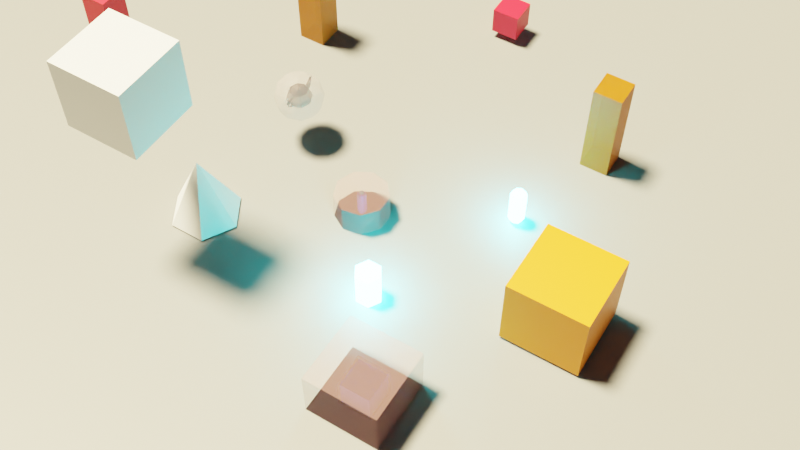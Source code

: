 # Source: basic.blend  (saved by Blender 4.0.36; exported with 4.5.12 LTS)
import bpy
from mathutils import Matrix  # noqa: F401  (used for matrix-valued properties, if any)

bpy.ops.wm.read_factory_settings(use_empty=True)
scene = bpy.context.scene
scene.name = 'Level1'
col_container = bpy.data.collections.new('Container')  # instanced only; not linked into the scene
col_pillar = bpy.data.collections.new('Pillar')  # instanced only; not linked into the scene
col_player = bpy.data.collections.new('Player')  # instanced only; not linked into the scene
col_health_pickup = bpy.data.collections.new('Health_Pickup')  # instanced only; not linked into the scene
col_magicteapot = bpy.data.collections.new('MagicTeapot')  # instanced only; not linked into the scene

# ---- materials (node trees are filled in below, after node groups)
mat_glowy = bpy.data.materials.new('Glowy')
mat_glowy.use_transparent_shadow = False
mat_glowy.use_sss_translucency = True
mat_glowy.use_thickness_from_shadow = True
mat_material_005 = bpy.data.materials.new('Material.005')
mat_material_005.use_transparent_shadow = False
mat_material = bpy.data.materials.new('Material')
mat_material.use_transparent_shadow = False
mat_env_orange = bpy.data.materials.new('Env_orange')
mat_env_orange.use_transparent_shadow = False
mat_env_blue = bpy.data.materials.new('Env_blue')
mat_env_blue.use_transparent_shadow = False
mat_collider_material = bpy.data.materials.new('Collider_material')
mat_collider_material.surface_render_method = 'BLENDED'
mat_collider_material.blend_method = 'BLEND'
mat_collider_material.use_transparent_shadow = False
mat_sensor_material = bpy.data.materials.new('Sensor_material')
mat_sensor_material.surface_render_method = 'BLENDED'
mat_sensor_material.blend_method = 'BLEND'
mat_sensor_material.use_transparent_shadow = False

# ---- material node trees
mat_glowy.use_nodes = True; mat_glowy.node_tree.nodes.clear()
_N = mat_glowy.node_tree.nodes; _L = mat_glowy.node_tree.links
n0 = _N.new('ShaderNodeBsdfPrincipled'); n0.name = 'Principled BSDF'; n0.location = (10, 300)
n0.distribution = 'GGX'
n0.subsurface_method = 'RANDOM_WALK_SKIN'
n0.inputs[0].default_value = (0.3805, 0.8, 0.2712, 1.0)
n0.inputs[3].default_value = 1.45
n0.inputs[27].default_value = (0.0331, 1.0, 1.0, 1.0)
n0.inputs[28].default_value = 157.6
n1 = _N.new('ShaderNodeOutputMaterial'); n1.name = 'Material Output'; n1.location = (300, 300)
_L.new(n0.outputs[0], n1.inputs[0])
n1.is_active_output = True
mat_material_005.use_nodes = True; mat_material_005.node_tree.nodes.clear()
_N = mat_material_005.node_tree.nodes; _L = mat_material_005.node_tree.links
n0 = _N.new('ShaderNodeBsdfPrincipled'); n0.name = 'Principled BSDF'; n0.location = (10, 300)
n0.distribution = 'GGX'
n0.subsurface_method = 'RANDOM_WALK_SKIN'
n0.inputs[0].default_value = (0.2203, 0.2203, 0.2203, 1.0)
n0.inputs[3].default_value = 1.45
n0.inputs[27].default_value = (0.0, 0.0, 0.0, 1.0)
n0.inputs[28].default_value = 1.0
n1 = _N.new('ShaderNodeOutputMaterial'); n1.name = 'Material Output'; n1.location = (300, 300)
_L.new(n0.outputs[0], n1.inputs[0])
n1.is_active_output = True
mat_material.use_nodes = True; mat_material.node_tree.nodes.clear()
_N = mat_material.node_tree.nodes; _L = mat_material.node_tree.links
n0 = _N.new('ShaderNodeBsdfPrincipled'); n0.name = 'Principled BSDF'; n0.location = (10, 300)
n0.distribution = 'GGX'
n0.subsurface_method = 'RANDOM_WALK_SKIN'
n0.inputs[0].default_value = (0.8, 0.0, 0.02511, 1.0)
n0.inputs[3].default_value = 1.45
n0.inputs[27].default_value = (0.0, 0.0, 0.0, 1.0)
n0.inputs[28].default_value = 1.0
n1 = _N.new('ShaderNodeOutputMaterial'); n1.name = 'Material Output'; n1.location = (300, 300)
_L.new(n0.outputs[0], n1.inputs[0])
n1.is_active_output = True
mat_env_orange.use_nodes = True; mat_env_orange.node_tree.nodes.clear()
_N = mat_env_orange.node_tree.nodes; _L = mat_env_orange.node_tree.links
n0 = _N.new('ShaderNodeBsdfPrincipled'); n0.name = 'Principled BSDF'; n0.location = (10, 300)
n0.distribution = 'GGX'
n0.subsurface_method = 'RANDOM_WALK_SKIN'
n0.inputs[0].default_value = (0.8, 0.2343, 0.0, 1.0)
n0.inputs[3].default_value = 1.45
n0.inputs[27].default_value = (0.0, 0.0, 0.0, 1.0)
n0.inputs[28].default_value = 1.0
n1 = _N.new('ShaderNodeOutputMaterial'); n1.name = 'Material Output'; n1.location = (300, 300)
_L.new(n0.outputs[0], n1.inputs[0])
n1.is_active_output = True
mat_env_blue.use_nodes = True; mat_env_blue.node_tree.nodes.clear()
_N = mat_env_blue.node_tree.nodes; _L = mat_env_blue.node_tree.links
n0 = _N.new('ShaderNodeBsdfPrincipled'); n0.name = 'Principled BSDF'; n0.location = (10, 300)
n0.distribution = 'GGX'
n0.subsurface_method = 'RANDOM_WALK_SKIN'
n0.inputs[0].default_value = (0.00164, 0.09032, 0.8, 1.0)
n0.inputs[3].default_value = 1.45
n0.inputs[27].default_value = (0.0, 0.0, 0.0, 1.0)
n0.inputs[28].default_value = 1.0
n1 = _N.new('ShaderNodeOutputMaterial'); n1.name = 'Material Output'; n1.location = (300, 300)
_L.new(n0.outputs[0], n1.inputs[0])
n1.is_active_output = True
mat_collider_material.use_nodes = True; mat_collider_material.node_tree.nodes.clear()
_N = mat_collider_material.node_tree.nodes; _L = mat_collider_material.node_tree.links
n0 = _N.new('ShaderNodeBsdfPrincipled'); n0.name = 'Principled BSDF'; n0.location = (10, 300)
n0.distribution = 'GGX'
n0.subsurface_method = 'RANDOM_WALK_SKIN'
n0.inputs[0].default_value = (0.8, 0.6398, 0.6603, 1.0)
n0.inputs[3].default_value = 1.45
n0.inputs[4].default_value = 0.1596
n0.inputs[27].default_value = (0.0, 0.0, 0.0, 1.0)
n0.inputs[28].default_value = 1.0
n1 = _N.new('ShaderNodeOutputMaterial'); n1.name = 'Material Output'; n1.location = (300, 300)
_L.new(n0.outputs[0], n1.inputs[0])
n1.is_active_output = True
mat_sensor_material.use_nodes = True; mat_sensor_material.node_tree.nodes.clear()
_N = mat_sensor_material.node_tree.nodes; _L = mat_sensor_material.node_tree.links
n0 = _N.new('ShaderNodeBsdfPrincipled'); n0.name = 'Principled BSDF'; n0.location = (10, 300)
n0.distribution = 'GGX'
n0.subsurface_method = 'RANDOM_WALK_SKIN'
n0.inputs[0].default_value = (0.8, 0.3993, 0.3993, 1.0)
n0.inputs[3].default_value = 1.45
n0.inputs[4].default_value = 0.1596
n0.inputs[27].default_value = (0.0, 0.0, 0.0, 1.0)
n0.inputs[28].default_value = 1.0
n1 = _N.new('ShaderNodeOutputMaterial'); n1.name = 'Material Output'; n1.location = (300, 300)
_L.new(n0.outputs[0], n1.inputs[0])
n1.is_active_output = True

# ---- world
world_world = bpy.data.worlds.new('World'); scene.world = world_world
world_world.use_nodes = True; world_world.node_tree.nodes.clear()
_N = world_world.node_tree.nodes; _L = world_world.node_tree.links
n0 = _N.new('ShaderNodeOutputWorld'); n0.name = 'World Output'; n0.location = (300, 300)
n1 = _N.new('ShaderNodeBackground'); n1.name = 'Background'; n1.location = (10, 300)
n1.inputs[0].default_value = (0.05088, 0.05088, 0.05088, 1.0)
_L.new(n1.outputs[0], n0.inputs[0])
n0.is_active_output = True
world_world.color = (0.05088, 0.05088, 0.05088)
world_world.use_sun_shadow = False
world_world.sun_shadow_jitter_overblur = 0.0

# ---- cameras
cam_camera = bpy.data.cameras.new('Camera')
cam_camera.clip_end = 100.0
cam_camera.ortho_scale = 7.314

# ---- lights
light_light = bpy.data.lights.new('Light', 'SUN')
light_light.color = (1.0, 0.8329, 0.4865)
light_light.transmission_factor = 0.0
light_light.angle = 0.1993
light_light.energy = 25.0
light_light.shadow_soft_size = 0.1
light_light.shadow_cascade_max_distance = 1000.0

# ---- meshes
me_cylinder = bpy.data.meshes.new('Cylinder')
me_cylinder.from_pydata([(-5.414, -3.074, -0.5255), (-5.414, -3.074, 2.564), (-4.624, -3.53, -0.5255), (-4.624, -3.53, 2.564), (-4.624, -4.442, -0.5255), (-4.624, -4.442, 2.564), (-5.414, -4.898, -0.5255), (-5.414, -4.898, 2.564), (-6.204, -4.442, -0.5255), (-6.204, -4.442, 2.564), (-6.204, -3.53, -0.5255), (-6.204, -3.53, 2.564)], [], [(0, 1, 3, 2), (2, 3, 5, 4), (4, 5, 7, 6), (6, 7, 9, 8), (3, 1, 11, 9, 7, 5), (8, 9, 11, 10), (10, 11, 1, 0), (0, 2, 4, 6, 8, 10)])
_uv = me_cylinder.uv_layers.new(name='UVMap')
_uv.uv.foreach_set('vector', [1.0, 0.5, 1.0, 1.0, 0.8333, 1.0, 0.8333, 0.5, 0.8333, 0.5, 0.8333, 1.0, 0.6667, 1.0, 0.6667, 0.5, 0.6667, 0.5, 0.6667, 1.0, 0.5, 1.0, 0.5, 0.5, 0.5, 0.5, 0.5, 1.0, 0.3333, 1.0, 0.3333, 0.5, 0.4578, 0.37, 0.25, 0.49, 0.04215, 0.37, 0.04215, 0.13, 0.25, 0.01, 0.4578, 0.13, 0.3333, 0.5, 0.3333, 1.0, 0.1667, 1.0, 0.1667, 0.5, 0.1667, 0.5, 0.1667, 1.0, -8.941e-08, 1.0, -8.941e-08, 0.5, 0.75, 0.49, 0.9578, 0.37, 0.9578, 0.13, 0.75, 0.01, 0.5422, 0.13, 0.5422, 0.37])
me_cylinder.materials.append(mat_glowy)
me_cylinder.update()
me_cube_016 = bpy.data.meshes.new('Cube.016')
me_cube_016.from_pydata([(-2.5, -2.5, -2.5), (-2.5, -2.5, 2.5), (-2.5, 2.5, -2.5), (-2.5, 2.5, 2.5), (2.5, -2.5, -2.5), (2.5, -2.5, 2.5), (2.5, 2.5, -2.5), (2.5, 2.5, 2.5)], [], [(0, 1, 3, 2), (2, 3, 7, 6), (6, 7, 5, 4), (4, 5, 1, 0), (2, 6, 4, 0), (7, 3, 1, 5)])
_uv = me_cube_016.uv_layers.new(name='UVMap')
_uv.uv.foreach_set('vector', [0.375, 0.0, 0.625, 0.0, 0.625, 0.25, 0.375, 0.25, 0.375, 0.25, 0.625, 0.25, 0.625, 0.5, 0.375, 0.5, 0.375, 0.5, 0.625, 0.5, 0.625, 0.75, 0.375, 0.75, 0.375, 0.75, 0.625, 0.75, 0.625, 1.0, 0.375, 1.0, 0.125, 0.5, 0.375, 0.5, 0.375, 0.75, 0.125, 0.75, 0.625, 0.5, 0.875, 0.5, 0.875, 0.75, 0.625, 0.75])
me_cube_016.update()
me_plane = bpy.data.meshes.new('Plane')
me_plane.from_pydata([(-50.0, -50.0, 0.0), (50.0, -50.0, 0.0), (-50.0, 50.0, 0.0), (50.0, 50.0, 0.0)], [], [(0, 1, 3, 2)])
_uv = me_plane.uv_layers.new(name='UVMap')
_uv.uv.foreach_set('vector', [0.0, 0.0, 1.0, 0.0, 1.0, 1.0, 0.0, 1.0])
me_plane.materials.append(mat_material_005)
me_plane.update()
me_cube_006 = bpy.data.meshes.new('Cube.006')
me_cube_006.from_pydata([(-1.0, -1.0, -1.0), (-1.0, -1.0, 1.0), (-1.0, 1.0, -1.0), (-1.0, 1.0, 1.0), (1.0, -1.0, -1.0), (1.0, -1.0, 1.0), (1.0, 1.0, -1.0), (1.0, 1.0, 1.0)], [], [(0, 1, 3, 2), (2, 3, 7, 6), (6, 7, 5, 4), (4, 5, 1, 0), (2, 6, 4, 0), (7, 3, 1, 5)])
_uv = me_cube_006.uv_layers.new(name='UVMap')
_uv.uv.foreach_set('vector', [0.375, 0.0, 0.625, 0.0, 0.625, 0.25, 0.375, 0.25, 0.375, 0.25, 0.625, 0.25, 0.625, 0.5, 0.375, 0.5, 0.375, 0.5, 0.625, 0.5, 0.625, 0.75, 0.375, 0.75, 0.375, 0.75, 0.625, 0.75, 0.625, 1.0, 0.375, 1.0, 0.125, 0.5, 0.375, 0.5, 0.375, 0.75, 0.125, 0.75, 0.625, 0.5, 0.875, 0.5, 0.875, 0.75, 0.625, 0.75])
me_cube_006.materials.append(mat_material)
me_cube_006.update()
me_cube_007 = bpy.data.meshes.new('Cube.007')
me_cube_007.from_pydata([(-1.0, -1.0, -1.0), (-1.0, -1.0, 1.0), (-1.0, 1.0, -1.0), (-1.0, 1.0, 1.0), (1.0, -1.0, -1.0), (1.0, -1.0, 1.0), (1.0, 1.0, -1.0), (1.0, 1.0, 1.0)], [], [(0, 1, 3, 2), (2, 3, 7, 6), (6, 7, 5, 4), (4, 5, 1, 0), (2, 6, 4, 0), (7, 3, 1, 5)])
_uv = me_cube_007.uv_layers.new(name='UVMap')
_uv.uv.foreach_set('vector', [0.375, 0.0, 0.625, 0.0, 0.625, 0.25, 0.375, 0.25, 0.375, 0.25, 0.625, 0.25, 0.625, 0.5, 0.375, 0.5, 0.375, 0.5, 0.625, 0.5, 0.625, 0.75, 0.375, 0.75, 0.375, 0.75, 0.625, 0.75, 0.625, 1.0, 0.375, 1.0, 0.125, 0.5, 0.375, 0.5, 0.375, 0.75, 0.125, 0.75, 0.625, 0.5, 0.875, 0.5, 0.875, 0.75, 0.625, 0.75])
me_cube_007.materials.append(mat_material)
me_cube_007.update()
me_cube = bpy.data.meshes.new('Cube')
me_cube.from_pydata([(-3.845, -17.68, 0.2021), (-3.845, -17.68, 5.511), (-3.845, -12.37, 0.2021), (-3.845, -12.37, 5.511), (1.463, -17.68, 0.2021), (1.463, -17.68, 5.511), (1.463, -12.37, 0.2021), (1.463, -12.37, 5.511)], [], [(0, 1, 3, 2), (2, 3, 7, 6), (6, 7, 5, 4), (4, 5, 1, 0), (2, 6, 4, 0), (7, 3, 1, 5)])
_uv = me_cube.uv_layers.new(name='UVMap')
_uv.uv.foreach_set('vector', [0.375, 0.0, 0.625, 0.0, 0.625, 0.25, 0.375, 0.25, 0.375, 0.25, 0.625, 0.25, 0.625, 0.5, 0.375, 0.5, 0.375, 0.5, 0.625, 0.5, 0.625, 0.75, 0.375, 0.75, 0.375, 0.75, 0.625, 0.75, 0.625, 1.0, 0.375, 1.0, 0.125, 0.5, 0.375, 0.5, 0.375, 0.75, 0.125, 0.75, 0.625, 0.5, 0.875, 0.5, 0.875, 0.75, 0.625, 0.75])
me_cube.materials.append(mat_env_orange)
me_cube.update()
me_cylinder_001 = bpy.data.meshes.new('Cylinder.001')
me_cylinder_001.from_pydata([(0.0, 1.0, -3.93), (0.0, 1.0, 3.93), (0.9511, 0.309, -3.93), (0.9511, 0.309, 3.93), (0.5878, -0.809, -3.93), (0.5878, -0.809, 3.93), (-0.5878, -0.809, -3.93), (-0.5878, -0.809, 3.93), (-0.9511, 0.309, -3.93), (-0.9511, 0.309, 3.93)], [], [(0, 1, 3, 2), (2, 3, 5, 4), (4, 5, 7, 6), (3, 1, 9, 7, 5), (6, 7, 9, 8), (8, 9, 1, 0), (0, 2, 4, 6, 8)])
_uv = me_cylinder_001.uv_layers.new(name='UVMap')
_uv.uv.foreach_set('vector', [1.0, 0.5, 1.0, 1.0, 0.8, 1.0, 0.8, 0.5, 0.8, 0.5, 0.8, 1.0, 0.6, 1.0, 0.6, 0.5, 0.6, 0.5, 0.6, 1.0, 0.4, 1.0, 0.4, 0.5, 0.4783, 0.3242, 0.25, 0.49, 0.02175, 0.3242, 0.1089, 0.05584, 0.3911, 0.05584, 0.4, 0.5, 0.4, 1.0, 0.2, 1.0, 0.2, 0.5, 0.2, 0.5, 0.2, 1.0, 2.98e-08, 1.0, 2.98e-08, 0.5, 0.75, 0.49, 0.9783, 0.3242, 0.8911, 0.05584, 0.6089, 0.05584, 0.5217, 0.3242])
me_cylinder_001.materials.append(mat_material)
me_cylinder_001.update()
me_cone_001 = bpy.data.meshes.new('Cone.001')
me_cone_001.from_pydata([(0.0, 1.0, -1.0), (0.866, 0.5, -1.0), (0.866, -0.5, -1.0), (0.0, -1.0, -1.0), (-0.866, -0.5, -1.0), (-0.866, 0.5, -1.0), (0.0, 0.0, 1.0)], [], [(0, 6, 1), (1, 6, 2), (2, 6, 3), (3, 6, 4), (0, 1, 2, 3, 4, 5), (4, 6, 5), (5, 6, 0)])
_uv = me_cone_001.uv_layers.new(name='UVMap')
_uv.uv.foreach_set('vector', [0.25, 0.49, 0.25, 0.25, 0.4578, 0.37, 0.4578, 0.37, 0.25, 0.25, 0.4578, 0.13, 0.4578, 0.13, 0.25, 0.25, 0.25, 0.01, 0.25, 0.01, 0.25, 0.25, 0.04215, 0.13, 0.75, 0.49, 0.9578, 0.37, 0.9578, 0.13, 0.75, 0.01, 0.5422, 0.13, 0.5422, 0.37, 0.04215, 0.13, 0.25, 0.25, 0.04215, 0.37, 0.04215, 0.37, 0.25, 0.25, 0.25, 0.49])
me_cone_001.update()
me_cube_013 = bpy.data.meshes.new('Cube.013')
me_cube_013.from_pydata([(-1.0, -1.0, 0.0), (-1.0, -1.0, 2.0), (-1.0, 1.0, 0.0), (-1.0, 1.0, 2.0), (1.0, -1.0, 0.0), (1.0, -1.0, 2.0), (1.0, 1.0, 0.0), (1.0, 1.0, 2.0)], [], [(0, 1, 3, 2), (2, 3, 7, 6), (6, 7, 5, 4), (4, 5, 1, 0), (2, 6, 4, 0), (7, 3, 1, 5)])
_uv = me_cube_013.uv_layers.new(name='UVMap')
_uv.uv.foreach_set('vector', [0.375, 0.0, 0.625, 0.0, 0.625, 0.25, 0.375, 0.25, 0.375, 0.25, 0.625, 0.25, 0.625, 0.5, 0.375, 0.5, 0.375, 0.5, 0.625, 0.5, 0.625, 0.75, 0.375, 0.75, 0.375, 0.75, 0.625, 0.75, 0.625, 1.0, 0.375, 1.0, 0.125, 0.5, 0.375, 0.5, 0.375, 0.75, 0.125, 0.75, 0.625, 0.5, 0.875, 0.5, 0.875, 0.75, 0.625, 0.75])
me_cube_013.materials.append(mat_env_blue)
me_cube_013.update()
me_cube_001 = bpy.data.meshes.new('Cube.001')
me_cube_001.from_pydata([(-1.0, -1.0, 0.0), (-1.0, -1.0, 2.0), (-1.0, 1.0, 0.0), (-1.0, 1.0, 2.0), (1.0, -1.0, 0.0), (1.0, -1.0, 2.0), (1.0, 1.0, 0.0), (1.0, 1.0, 2.0)], [], [(0, 1, 3, 2), (2, 3, 7, 6), (6, 7, 5, 4), (4, 5, 1, 0), (2, 6, 4, 0), (7, 3, 1, 5)])
_uv = me_cube_001.uv_layers.new(name='UVMap')
_uv.uv.foreach_set('vector', [0.375, 0.0, 0.625, 0.0, 0.625, 0.25, 0.375, 0.25, 0.375, 0.25, 0.625, 0.25, 0.625, 0.5, 0.375, 0.5, 0.375, 0.5, 0.625, 0.5, 0.625, 0.75, 0.375, 0.75, 0.375, 0.75, 0.625, 0.75, 0.625, 1.0, 0.375, 1.0, 0.125, 0.5, 0.375, 0.5, 0.375, 0.75, 0.125, 0.75, 0.625, 0.5, 0.875, 0.5, 0.875, 0.75, 0.625, 0.75])
me_cube_001.materials.append(mat_collider_material)
me_cube_001.update()
me_cube_003 = bpy.data.meshes.new('Cube.003')
me_cube_003.from_pydata([(-2.221, -2.221, -1.221), (-2.221, -2.221, 3.221), (-2.221, 2.221, -1.221), (-2.221, 2.221, 3.221), (2.221, -2.221, -1.221), (2.221, -2.221, 3.221), (2.221, 2.221, -1.221), (2.221, 2.221, 3.221)], [], [(0, 1, 3, 2), (2, 3, 7, 6), (6, 7, 5, 4), (4, 5, 1, 0), (2, 6, 4, 0), (7, 3, 1, 5)])
_uv = me_cube_003.uv_layers.new(name='UVMap')
_uv.uv.foreach_set('vector', [0.375, 0.0, 0.625, 0.0, 0.625, 0.25, 0.375, 0.25, 0.375, 0.25, 0.625, 0.25, 0.625, 0.5, 0.375, 0.5, 0.375, 0.5, 0.625, 0.5, 0.625, 0.75, 0.375, 0.75, 0.375, 0.75, 0.625, 0.75, 0.625, 1.0, 0.375, 1.0, 0.125, 0.5, 0.375, 0.5, 0.375, 0.75, 0.125, 0.75, 0.625, 0.5, 0.875, 0.5, 0.875, 0.75, 0.625, 0.75])
me_cube_003.materials.append(mat_sensor_material)
me_cube_003.update()
me_cube_009 = bpy.data.meshes.new('Cube.009')
me_cube_009.from_pydata([(-1.0, -1.0, 0.0), (-1.0, -1.0, 7.0), (-1.0, 1.0, 0.0), (-1.0, 1.0, 7.0), (1.0, -1.0, 0.0), (1.0, -1.0, 7.0), (1.0, 1.0, 0.0), (1.0, 1.0, 7.0)], [], [(0, 1, 3, 2), (2, 3, 7, 6), (6, 7, 5, 4), (4, 5, 1, 0), (2, 6, 4, 0), (7, 3, 1, 5)])
_uv = me_cube_009.uv_layers.new(name='UVMap')
_uv.uv.foreach_set('vector', [0.375, 0.0, 0.625, 0.0, 0.625, 0.25, 0.375, 0.25, 0.375, 0.25, 0.625, 0.25, 0.625, 0.5, 0.375, 0.5, 0.375, 0.5, 0.625, 0.5, 0.625, 0.75, 0.375, 0.75, 0.375, 0.75, 0.625, 0.75, 0.625, 1.0, 0.375, 1.0, 0.125, 0.5, 0.375, 0.5, 0.375, 0.75, 0.125, 0.75, 0.625, 0.5, 0.875, 0.5, 0.875, 0.75, 0.625, 0.75])
me_cube_009.materials.append(mat_env_orange)
me_cube_009.update()
me_cube_005 = bpy.data.meshes.new('Cube.005')
me_cube_005.from_pydata([(-1.0, -1.0, 0.0), (-1.0, -1.0, 7.0), (-1.0, 1.0, 0.0), (-1.0, 1.0, 7.0), (1.0, -1.0, 0.0), (1.0, -1.0, 7.0), (1.0, 1.0, 0.0), (1.0, 1.0, 7.0)], [], [(0, 1, 3, 2), (2, 3, 7, 6), (6, 7, 5, 4), (4, 5, 1, 0), (2, 6, 4, 0), (7, 3, 1, 5)])
_uv = me_cube_005.uv_layers.new(name='UVMap')
_uv.uv.foreach_set('vector', [0.375, 0.0, 0.625, 0.0, 0.625, 0.25, 0.375, 0.25, 0.375, 0.25, 0.625, 0.25, 0.625, 0.5, 0.375, 0.5, 0.375, 0.5, 0.625, 0.5, 0.625, 0.75, 0.375, 0.75, 0.375, 0.75, 0.625, 0.75, 0.625, 1.0, 0.375, 1.0, 0.125, 0.5, 0.375, 0.5, 0.375, 0.75, 0.125, 0.75, 0.625, 0.5, 0.875, 0.5, 0.875, 0.75, 0.625, 0.75])
me_cube_005.materials.append(mat_collider_material)
me_cube_005.update()
me_roundcube_001 = bpy.data.meshes.new('Roundcube.001')
me_roundcube_001.from_pydata([(0.2887, 0.2887, -1.289), (0.1443, 0.3385, -1.339), (0.0, 0.3536, -1.354), (-0.1443, 0.3385, -1.339), (0.3385, 0.3385, -1.144), (0.1693, 0.439, -1.169), (0.0, 0.4677, -1.177), (-0.1693, 0.439, -1.169), (0.3536, 0.3536, -1.0), (0.3536, 0.3536, 1.0), (0.1768, 0.4677, -1.0), (0.1768, 0.4677, 1.0), (0.0, 0.5, -1.0), (0.0, 0.5, 1.0), (-0.1768, 0.4677, -1.0), (-0.1768, 0.4677, 1.0), (0.3385, 0.3385, 1.144), (0.1693, 0.439, 1.169), (0.0, 0.4677, 1.177), (-0.1693, 0.439, 1.169), (-0.2887, 0.2887, -1.289), (-0.3385, 0.1443, -1.339), (-0.3536, 0.0, -1.354), (-0.3385, -0.1443, -1.339), (-0.3385, 0.3385, -1.144), (-0.439, 0.1693, -1.169), (-0.4677, 0.0, -1.177), (-0.439, -0.1693, -1.169), (-0.3536, 0.3536, -1.0), (-0.3536, 0.3536, 1.0), (-0.4677, 0.1768, -1.0), (-0.4677, 0.1768, 1.0), (-0.5, 0.0, -1.0), (-0.5, 0.0, 1.0), (-0.4677, -0.1768, -1.0), (-0.4677, -0.1768, 1.0), (-0.3385, 0.3385, 1.144), (-0.439, 0.1693, 1.169), (-0.4677, 0.0, 1.177), (-0.439, -0.1693, 1.169), (-0.2887, -0.2887, -1.289), (-0.1443, -0.3385, -1.339), (0.0, -0.3536, -1.354), (0.1443, -0.3385, -1.339), (-0.3385, -0.3385, -1.144), (-0.1693, -0.439, -1.169), (0.0, -0.4677, -1.177), (0.1693, -0.439, -1.169), (-0.3536, -0.3536, -1.0), (-0.3536, -0.3536, 1.0), (-0.1768, -0.4677, -1.0), (-0.1768, -0.4677, 1.0), (0.0, -0.5, -1.0), (0.0, -0.5, 1.0), (0.1768, -0.4677, -1.0), (0.1768, -0.4677, 1.0), (-0.3385, -0.3385, 1.144), (-0.1693, -0.439, 1.169), (0.0, -0.4677, 1.177), (0.1693, -0.439, 1.169), (0.2887, -0.2887, -1.289), (0.3385, -0.1443, -1.339), (0.3536, 0.0, -1.354), (0.3385, 0.1443, -1.339), (0.3385, -0.3385, -1.144), (0.439, -0.1693, -1.169), (0.4677, 0.0, -1.177), (0.439, 0.1693, -1.169), (0.3536, -0.3536, -1.0), (0.3536, -0.3536, 1.0), (0.4677, -0.1768, -1.0), (0.4677, -0.1768, 1.0), (0.5, 0.0, -1.0), (0.5, 0.0, 1.0), (0.4677, 0.1768, -1.0), (0.4677, 0.1768, 1.0), (0.3385, -0.3385, 1.144), (0.439, -0.1693, 1.169), (0.4677, 0.0, 1.177), (0.439, 0.1693, 1.169), (0.1693, -0.1693, -1.439), (0.0, -0.1768, -1.468), (-0.1693, -0.1693, -1.439), (0.1768, 0.0, -1.468), (0.0, 0.0, -1.5), (-0.1768, 0.0, -1.468), (0.1693, 0.1693, -1.439), (0.0, 0.1768, -1.468), (-0.1693, 0.1693, -1.439), (0.2887, 0.2887, 1.289), (0.1443, 0.3385, 1.339), (0.0, 0.3536, 1.354), (-0.1443, 0.3385, 1.339), (-0.2887, 0.2887, 1.289), (0.3385, 0.1443, 1.339), (0.1693, 0.1693, 1.439), (0.0, 0.1768, 1.468), (-0.1693, 0.1693, 1.439), (-0.3385, 0.1443, 1.339), (0.3536, 0.0, 1.354), (0.1768, 0.0, 1.468), (0.0, 0.0, 1.5), (-0.1768, 0.0, 1.468), (-0.3536, 0.0, 1.354), (0.3385, -0.1443, 1.339), (0.1693, -0.1693, 1.439), (0.0, -0.1768, 1.468), (-0.1693, -0.1693, 1.439), (-0.3385, -0.1443, 1.339), (0.2887, -0.2887, 1.289), (0.1443, -0.3385, 1.339), (0.0, -0.3536, 1.354), (-0.1443, -0.3385, 1.339), (-0.2887, -0.2887, 1.289)], [], [(0, 1, 5, 4), (1, 2, 6, 5), (2, 3, 7, 6), (3, 20, 24, 7), (4, 5, 10, 8), (5, 6, 12, 10), (6, 7, 14, 12), (7, 24, 28, 14), (8, 10, 11, 9), (10, 12, 13, 11), (12, 14, 15, 13), (14, 28, 29, 15), (9, 11, 17, 16), (11, 13, 18, 17), (13, 15, 19, 18), (15, 29, 36, 19), (16, 17, 90, 89), (17, 18, 91, 90), (18, 19, 92, 91), (19, 36, 93, 92), (20, 21, 25, 24), (21, 22, 26, 25), (22, 23, 27, 26), (23, 40, 44, 27), (24, 25, 30, 28), (25, 26, 32, 30), (26, 27, 34, 32), (27, 44, 48, 34), (28, 30, 31, 29), (30, 32, 33, 31), (32, 34, 35, 33), (34, 48, 49, 35), (29, 31, 37, 36), (31, 33, 38, 37), (33, 35, 39, 38), (35, 49, 56, 39), (36, 37, 98, 93), (37, 38, 103, 98), (38, 39, 108, 103), (39, 56, 113, 108), (40, 41, 45, 44), (41, 42, 46, 45), (42, 43, 47, 46), (43, 60, 64, 47), (44, 45, 50, 48), (45, 46, 52, 50), (46, 47, 54, 52), (47, 64, 68, 54), (48, 50, 51, 49), (50, 52, 53, 51), (52, 54, 55, 53), (54, 68, 69, 55), (49, 51, 57, 56), (51, 53, 58, 57), (53, 55, 59, 58), (55, 69, 76, 59), (56, 57, 112, 113), (57, 58, 111, 112), (58, 59, 110, 111), (59, 76, 109, 110), (60, 61, 65, 64), (61, 62, 66, 65), (62, 63, 67, 66), (63, 0, 4, 67), (64, 65, 70, 68), (65, 66, 72, 70), (66, 67, 74, 72), (67, 4, 8, 74), (68, 70, 71, 69), (70, 72, 73, 71), (72, 74, 75, 73), (74, 8, 9, 75), (69, 71, 77, 76), (71, 73, 78, 77), (73, 75, 79, 78), (75, 9, 16, 79), (76, 77, 104, 109), (77, 78, 99, 104), (78, 79, 94, 99), (79, 16, 89, 94), (60, 43, 80, 61), (43, 42, 81, 80), (42, 41, 82, 81), (41, 40, 23, 82), (61, 80, 83, 62), (80, 81, 84, 83), (81, 82, 85, 84), (82, 23, 22, 85), (62, 83, 86, 63), (83, 84, 87, 86), (84, 85, 88, 87), (85, 22, 21, 88), (63, 86, 1, 0), (86, 87, 2, 1), (87, 88, 3, 2), (88, 21, 20, 3), (89, 90, 95, 94), (90, 91, 96, 95), (91, 92, 97, 96), (92, 93, 98, 97), (94, 95, 100, 99), (95, 96, 101, 100), (96, 97, 102, 101), (97, 98, 103, 102), (99, 100, 105, 104), (100, 101, 106, 105), (101, 102, 107, 106), (102, 103, 108, 107), (104, 105, 110, 109), (105, 106, 111, 110), (106, 107, 112, 111), (107, 108, 113, 112)])
me_roundcube_001.materials.append(mat_env_blue)
me_roundcube_001.update()
me_roundcube_002 = bpy.data.meshes.new('Roundcube.002')
me_roundcube_002.from_pydata([(0.1994, 0.1994, -0.8902), (0.09971, 0.2338, -0.9247), (0.0, 0.2442, -0.9351), (-0.09971, 0.2338, -0.9247), (0.2338, 0.2338, -0.7905), (0.1169, 0.3033, -0.8077), (0.0, 0.3231, -0.8129), (-0.1169, 0.3033, -0.8077), (0.2442, 0.2442, -0.6908), (0.2442, 0.2442, 0.6908), (0.1221, 0.3231, -0.6908), (0.1221, 0.3231, 0.6908), (0.0, 0.3454, -0.6908), (0.0, 0.3454, 0.6908), (-0.1221, 0.3231, -0.6908), (-0.1221, 0.3231, 0.6908), (0.2338, 0.2338, 0.7905), (0.1169, 0.3033, 0.8077), (0.0, 0.3231, 0.8129), (-0.1169, 0.3033, 0.8077), (-0.1994, 0.1994, -0.8902), (-0.2338, 0.09971, -0.9247), (-0.2442, 0.0, -0.9351), (-0.2338, -0.09971, -0.9247), (-0.2338, 0.2338, -0.7905), (-0.3033, 0.1169, -0.8077), (-0.3231, 0.0, -0.8129), (-0.3033, -0.1169, -0.8077), (-0.2442, 0.2442, -0.6908), (-0.2442, 0.2442, 0.6908), (-0.3231, 0.1221, -0.6908), (-0.3231, 0.1221, 0.6908), (-0.3454, 0.0, -0.6908), (-0.3454, 0.0, 0.6908), (-0.3231, -0.1221, -0.6908), (-0.3231, -0.1221, 0.6908), (-0.2338, 0.2338, 0.7905), (-0.3033, 0.1169, 0.8077), (-0.3231, 0.0, 0.8129), (-0.3033, -0.1169, 0.8077), (-0.1994, -0.1994, -0.8902), (-0.09971, -0.2338, -0.9247), (0.0, -0.2442, -0.9351), (0.09971, -0.2338, -0.9247), (-0.2338, -0.2338, -0.7905), (-0.1169, -0.3033, -0.8077), (0.0, -0.3231, -0.8129), (0.1169, -0.3033, -0.8077), (-0.2442, -0.2442, -0.6908), (-0.2442, -0.2442, 0.6908), (-0.1221, -0.3231, -0.6908), (-0.1221, -0.3231, 0.6908), (0.0, -0.3454, -0.6908), (0.0, -0.3454, 0.6908), (0.1221, -0.3231, -0.6908), (0.1221, -0.3231, 0.6908), (-0.2338, -0.2338, 0.7905), (-0.1169, -0.3033, 0.8077), (0.0, -0.3231, 0.8129), (0.1169, -0.3033, 0.8077), (0.1994, -0.1994, -0.8902), (0.2338, -0.09971, -0.9247), (0.2442, 0.0, -0.9351), (0.2338, 0.09971, -0.9247), (0.2338, -0.2338, -0.7905), (0.3033, -0.1169, -0.8077), (0.3231, 0.0, -0.8129), (0.3033, 0.1169, -0.8077), (0.2442, -0.2442, -0.6908), (0.2442, -0.2442, 0.6908), (0.3231, -0.1221, -0.6908), (0.3231, -0.1221, 0.6908), (0.3454, 0.0, -0.6908), (0.3454, 0.0, 0.6908), (0.3231, 0.1221, -0.6908), (0.3231, 0.1221, 0.6908), (0.2338, -0.2338, 0.7905), (0.3033, -0.1169, 0.8077), (0.3231, 0.0, 0.8129), (0.3033, 0.1169, 0.8077), (0.1169, -0.1169, -0.9941), (0.0, -0.1221, -1.014), (-0.1169, -0.1169, -0.9941), (0.1221, 0.0, -1.014), (0.0, 0.0, -1.036), (-0.1221, 0.0, -1.014), (0.1169, 0.1169, -0.9941), (0.0, 0.1221, -1.014), (-0.1169, 0.1169, -0.9941), (0.1994, 0.1994, 0.8902), (0.09971, 0.2338, 0.9247), (0.0, 0.2442, 0.9351), (-0.09971, 0.2338, 0.9247), (-0.1994, 0.1994, 0.8902), (0.2338, 0.09971, 0.9247), (0.1169, 0.1169, 0.9941), (0.0, 0.1221, 1.014), (-0.1169, 0.1169, 0.9941), (-0.2338, 0.09971, 0.9247), (0.2442, 0.0, 0.9351), (0.1221, 0.0, 1.014), (0.0, 0.0, 1.036), (-0.1221, 0.0, 1.014), (-0.2442, 0.0, 0.9351), (0.2338, -0.09971, 0.9247), (0.1169, -0.1169, 0.9941), (0.0, -0.1221, 1.014), (-0.1169, -0.1169, 0.9941), (-0.2338, -0.09971, 0.9247), (0.1994, -0.1994, 0.8902), (0.09971, -0.2338, 0.9247), (0.0, -0.2442, 0.9351), (-0.09971, -0.2338, 0.9247), (-0.1994, -0.1994, 0.8902)], [], [(0, 1, 5, 4), (1, 2, 6, 5), (2, 3, 7, 6), (3, 20, 24, 7), (4, 5, 10, 8), (5, 6, 12, 10), (6, 7, 14, 12), (7, 24, 28, 14), (8, 10, 11, 9), (10, 12, 13, 11), (12, 14, 15, 13), (14, 28, 29, 15), (9, 11, 17, 16), (11, 13, 18, 17), (13, 15, 19, 18), (15, 29, 36, 19), (16, 17, 90, 89), (17, 18, 91, 90), (18, 19, 92, 91), (19, 36, 93, 92), (20, 21, 25, 24), (21, 22, 26, 25), (22, 23, 27, 26), (23, 40, 44, 27), (24, 25, 30, 28), (25, 26, 32, 30), (26, 27, 34, 32), (27, 44, 48, 34), (28, 30, 31, 29), (30, 32, 33, 31), (32, 34, 35, 33), (34, 48, 49, 35), (29, 31, 37, 36), (31, 33, 38, 37), (33, 35, 39, 38), (35, 49, 56, 39), (36, 37, 98, 93), (37, 38, 103, 98), (38, 39, 108, 103), (39, 56, 113, 108), (40, 41, 45, 44), (41, 42, 46, 45), (42, 43, 47, 46), (43, 60, 64, 47), (44, 45, 50, 48), (45, 46, 52, 50), (46, 47, 54, 52), (47, 64, 68, 54), (48, 50, 51, 49), (50, 52, 53, 51), (52, 54, 55, 53), (54, 68, 69, 55), (49, 51, 57, 56), (51, 53, 58, 57), (53, 55, 59, 58), (55, 69, 76, 59), (56, 57, 112, 113), (57, 58, 111, 112), (58, 59, 110, 111), (59, 76, 109, 110), (60, 61, 65, 64), (61, 62, 66, 65), (62, 63, 67, 66), (63, 0, 4, 67), (64, 65, 70, 68), (65, 66, 72, 70), (66, 67, 74, 72), (67, 4, 8, 74), (68, 70, 71, 69), (70, 72, 73, 71), (72, 74, 75, 73), (74, 8, 9, 75), (69, 71, 77, 76), (71, 73, 78, 77), (73, 75, 79, 78), (75, 9, 16, 79), (76, 77, 104, 109), (77, 78, 99, 104), (78, 79, 94, 99), (79, 16, 89, 94), (60, 43, 80, 61), (43, 42, 81, 80), (42, 41, 82, 81), (41, 40, 23, 82), (61, 80, 83, 62), (80, 81, 84, 83), (81, 82, 85, 84), (82, 23, 22, 85), (62, 83, 86, 63), (83, 84, 87, 86), (84, 85, 88, 87), (85, 22, 21, 88), (63, 86, 1, 0), (86, 87, 2, 1), (87, 88, 3, 2), (88, 21, 20, 3), (89, 90, 95, 94), (90, 91, 96, 95), (91, 92, 97, 96), (92, 93, 98, 97), (94, 95, 100, 99), (95, 96, 101, 100), (96, 97, 102, 101), (97, 98, 103, 102), (99, 100, 105, 104), (100, 101, 106, 105), (101, 102, 107, 106), (102, 103, 108, 107), (104, 105, 110, 109), (105, 106, 111, 110), (106, 107, 112, 111), (107, 108, 113, 112)])
me_roundcube_002.materials.append(mat_collider_material)
me_roundcube_002.update()
me_roundcube_003 = bpy.data.meshes.new('Roundcube.003')
me_roundcube_003.from_pydata([(0.0, 1.89, -0.99), (0.0, 1.89, 0.99), (1.215, 1.448, -0.99), (1.215, 1.448, 0.99), (1.861, 0.3282, -0.99), (1.861, 0.3282, 0.99), (1.637, -0.945, -0.99), (1.637, -0.945, 0.99), (0.6464, -1.776, -0.99), (0.6464, -1.776, 0.99), (-0.6464, -1.776, -0.99), (-0.6464, -1.776, 0.99), (-1.637, -0.945, -0.99), (-1.637, -0.945, 0.99), (-1.861, 0.3282, -0.99), (-1.861, 0.3282, 0.99), (-1.215, 1.448, -0.99), (-1.215, 1.448, 0.99)], [], [(0, 1, 3, 2), (2, 3, 5, 4), (4, 5, 7, 6), (6, 7, 9, 8), (8, 9, 11, 10), (10, 11, 13, 12), (12, 13, 15, 14), (3, 1, 17, 15, 13, 11, 9, 7, 5), (14, 15, 17, 16), (16, 17, 1, 0), (0, 2, 4, 6, 8, 10, 12, 14, 16)])
_uv = me_roundcube_003.uv_layers.new(name='UVMap')
_uv.uv.foreach_set('vector', [1.0, 0.5, 1.0, 1.0, 0.8889, 1.0, 0.8889, 0.5, 0.8889, 0.5, 0.8889, 1.0, 0.7778, 1.0, 0.7778, 0.5, 0.7778, 0.5, 0.7778, 1.0, 0.6667, 1.0, 0.6667, 0.5, 0.6667, 0.5, 0.6667, 1.0, 0.5556, 1.0, 0.5556, 0.5, 0.5556, 0.5, 0.5556, 1.0, 0.4444, 1.0, 0.4444, 0.5, 0.4444, 0.5, 0.4444, 1.0, 0.3333, 1.0, 0.3333, 0.5, 0.3333, 0.5, 0.3333, 1.0, 0.2222, 1.0, 0.2222, 0.5, 0.4043, 0.4339, 0.25, 0.49, 0.09573, 0.4339, 0.01365, 0.2917, 0.04215, 0.13, 0.1679, 0.02447, 0.3321, 0.02447, 0.4578, 0.13, 0.4864, 0.2917, 0.2222, 0.5, 0.2222, 1.0, 0.1111, 1.0, 0.1111, 0.5, 0.1111, 0.5, 0.1111, 1.0, 4.47e-08, 1.0, 4.47e-08, 0.5, 0.75, 0.49, 0.9043, 0.4339, 0.9864, 0.2917, 0.9578, 0.13, 0.8321, 0.02447, 0.6679, 0.02447, 0.5422, 0.13, 0.5136, 0.2917, 0.5957, 0.4339])
me_roundcube_003.materials.append(mat_sensor_material)
me_roundcube_003.update()
me_roundcube = bpy.data.meshes.new('Roundcube')
me_roundcube.from_pydata([(0.3464, 0.3464, -1.246), (0.0, 0.4243, -1.324), (0.4243, 0.4243, -0.9), (0.4243, 0.4243, 0.9), (0.0, 0.6, -0.9), (0.0, 0.6, 0.9), (-0.3464, 0.3464, -1.246), (-0.4243, 0.0, -1.324), (-0.4243, 0.4243, -0.9), (-0.4243, 0.4243, 0.9), (-0.6, 0.0, -0.9), (-0.6, 0.0, 0.9), (-0.3464, -0.3464, -1.246), (0.0, -0.4243, -1.324), (-0.4243, -0.4243, -0.9), (-0.4243, -0.4243, 0.9), (0.0, -0.6, -0.9), (0.0, -0.6, 0.9), (0.3464, -0.3464, -1.246), (0.4243, 0.0, -1.324), (0.4243, -0.4243, -0.9), (0.4243, -0.4243, 0.9), (0.6, 0.0, -0.9), (0.6, 0.0, 0.9), (0.0, 0.0, -1.5), (0.3464, 0.3464, 1.246), (0.0, 0.4243, 1.324), (-0.3464, 0.3464, 1.246), (0.4243, 0.0, 1.324), (0.0, 0.0, 1.5), (-0.4243, 0.0, 1.324), (0.3464, -0.3464, 1.246), (0.0, -0.4243, 1.324), (-0.3464, -0.3464, 1.246)], [], [(0, 1, 4, 2), (1, 6, 8, 4), (2, 4, 5, 3), (4, 8, 9, 5), (3, 5, 26, 25), (5, 9, 27, 26), (6, 7, 10, 8), (7, 12, 14, 10), (8, 10, 11, 9), (10, 14, 15, 11), (9, 11, 30, 27), (11, 15, 33, 30), (12, 13, 16, 14), (13, 18, 20, 16), (14, 16, 17, 15), (16, 20, 21, 17), (15, 17, 32, 33), (17, 21, 31, 32), (18, 19, 22, 20), (19, 0, 2, 22), (20, 22, 23, 21), (22, 2, 3, 23), (21, 23, 28, 31), (23, 3, 25, 28), (18, 13, 24, 19), (13, 12, 7, 24), (19, 24, 1, 0), (24, 7, 6, 1), (25, 26, 29, 28), (26, 27, 30, 29), (28, 29, 32, 31), (29, 30, 33, 32)])
me_roundcube.materials.append(mat_glowy)
me_roundcube.update()
me_teapot = bpy.data.meshes.new('Teapot')
me_teapot.from_pydata([(1.065, -1.065, 2.4), (0.9962, -0.9962, 2.498), (0.0, -1.403, 2.498), (0.0, -1.5, 2.4), (0.994, -0.994, 2.4), (0.0, -1.4, 2.4), (1.5, 0.0, 2.4), (1.403, 0.0, 2.498), (1.4, 0.0, 2.4), (-1.065, -1.065, 2.4), (-0.9962, -0.9962, 2.498), (-1.403, 0.0, 2.498), (-1.5, 0.0, 2.4), (-0.994, -0.994, 2.4), (-1.4, 0.0, 2.4), (-1.065, 1.065, 2.4), (-0.9962, 0.9962, 2.498), (0.0, 1.403, 2.498), (0.0, 1.5, 2.4), (-0.994, 0.994, 2.4), (0.0, 1.4, 2.4), (1.065, 1.065, 2.4), (0.9962, 0.9962, 2.498), (0.994, 0.994, 2.4), (1.42, -1.42, 0.9), (1.309, -1.309, 1.622), (0.0, -1.844, 1.622), (0.0, -2.0, 0.9), (2.0, 0.0, 0.9), (1.844, 0.0, 1.622), (-1.42, -1.42, 0.9), (-1.309, -1.309, 1.622), (-1.844, 0.0, 1.622), (-2.0, 0.0, 0.9), (-1.42, 1.42, 0.9), (-1.309, 1.309, 1.622), (0.0, 1.844, 1.622), (0.0, 2.0, 0.9), (1.42, 1.42, 0.9), (1.309, 1.309, 1.622), (1.065, -1.065, 0.15), (1.243, -1.243, 0.3844), (0.0, -1.75, 0.3844), (0.0, -1.5, 0.15), (1.5, 0.0, 0.15), (1.75, 0.0, 0.3844), (-1.065, -1.065, 0.15), (-1.243, -1.243, 0.3844), (-1.75, 0.0, 0.3844), (-1.5, 0.0, 0.15), (-1.065, 1.065, 0.15), (-1.243, 1.243, 0.3844), (0.0, 1.75, 0.3844), (0.0, 1.5, 0.15), (1.065, 1.065, 0.15), (1.243, 1.243, 0.3844), (-2.85, -0.225, 1.8), (-2.519, -0.225, 2.095), (-2.625, 0.0, 2.194), (-3.0, 0.0, 1.8), (-1.55, -0.225, 2.138), (-1.5, 0.0, 2.25), (-2.7, 0.0, 1.8), (-2.413, 0.0, 1.997), (-1.6, 0.0, 2.025), (-2.85, 0.225, 1.8), (-2.519, 0.225, 2.095), (-1.55, 0.225, 2.138), (-1.95, -0.225, 0.75), (-2.634, -0.225, 1.254), (-2.731, 0.0, 1.158), (-1.9, 0.0, 0.6), (-2.537, 0.0, 1.35), (-1.95, 0.225, 0.75), (-2.634, 0.225, 1.254), (3.0, -0.1875, 2.4), (2.537, -0.3413, 1.622), (2.687, 0.0, 1.444), (3.3, 0.0, 2.4), (1.7, -0.495, 1.013), (1.7, 0.0, 0.6), (2.7, 0.0, 2.4), (2.388, 0.0, 1.8), (1.7, 0.0, 1.425), (3.0, 0.1875, 2.4), (2.537, 0.3413, 1.622), (1.7, 0.495, 1.012), (3.0, -0.1125, 2.4), (3.127, -0.15, 2.467), (3.428, 0.0, 2.477), (3.2, 0.0, 2.4), (2.8, 0.0, 2.4), (2.825, 0.0, 2.456), (3.0, 0.1125, 2.4), (3.127, 0.15, 2.467), (0.142, -0.142, 2.7), (0.231, -0.231, 2.981), (0.0, -0.325, 2.981), (0.0, -0.2, 2.7), (0.0, 0.0, 3.15), (0.2, 0.0, 2.7), (0.325, 0.0, 2.981), (-0.142, -0.142, 2.7), (-0.231, -0.231, 2.981), (-0.325, 0.0, 2.981), (-0.2, 0.0, 2.7), (-0.142, 0.142, 2.7), (-0.231, 0.231, 2.981), (0.0, 0.325, 2.981), (0.0, 0.2, 2.7), (0.142, 0.142, 2.7), (0.231, 0.231, 2.981), (0.923, -0.923, 2.4), (0.5857, -0.5857, 2.55), (0.0, -0.825, 2.55), (0.0, -1.3, 2.4), (1.3, 0.0, 2.4), (0.825, 0.0, 2.55), (-0.923, -0.923, 2.4), (-0.5857, -0.5857, 2.55), (-0.825, 0.0, 2.55), (-1.3, 0.0, 2.4), (-0.923, 0.923, 2.4), (-0.5857, 0.5857, 2.55), (0.0, 0.825, 2.55), (0.0, 1.3, 2.4), (0.923, 0.923, 2.4), (0.5857, 0.5857, 2.55), (0.9119, 0.9119, 0.04688), (0.0, 1.284, 0.04688), (0.0, 0.0, 0.0), (1.284, 0.0, 0.04688), (-0.9119, 0.9119, 0.04688), (-1.284, 0.0, 0.04688), (-0.9119, -0.9119, 0.04688), (0.0, -1.284, 0.04688), (0.9119, -0.9119, 0.04688)], [], [(0, 1, 2, 3), (1, 4, 5, 2), (6, 7, 1, 0), (7, 8, 4, 1), (9, 10, 11, 12), (10, 13, 14, 11), (3, 2, 10, 9), (2, 5, 13, 10), (15, 16, 17, 18), (16, 19, 20, 17), (12, 11, 16, 15), (11, 14, 19, 16), (21, 22, 7, 6), (22, 23, 8, 7), (18, 17, 22, 21), (17, 20, 23, 22), (24, 25, 26, 27), (25, 0, 3, 26), (28, 29, 25, 24), (29, 6, 0, 25), (30, 31, 32, 33), (31, 9, 12, 32), (27, 26, 31, 30), (26, 3, 9, 31), (34, 35, 36, 37), (35, 15, 18, 36), (33, 32, 35, 34), (32, 12, 15, 35), (38, 39, 29, 28), (39, 21, 6, 29), (37, 36, 39, 38), (36, 18, 21, 39), (40, 41, 42, 43), (41, 24, 27, 42), (44, 45, 41, 40), (45, 28, 24, 41), (46, 47, 48, 49), (47, 30, 33, 48), (43, 42, 47, 46), (42, 27, 30, 47), (50, 51, 52, 53), (51, 34, 37, 52), (49, 48, 51, 50), (48, 33, 34, 51), (54, 55, 45, 44), (55, 38, 28, 45), (53, 52, 55, 54), (52, 37, 38, 55), (56, 57, 58, 59), (57, 60, 61, 58), (62, 63, 57, 56), (63, 64, 60, 57), (65, 66, 63, 62), (66, 67, 64, 63), (59, 58, 66, 65), (58, 61, 67, 66), (68, 69, 70, 71), (69, 56, 59, 70), (33, 72, 69, 68), (72, 62, 56, 69), (73, 74, 72, 33), (74, 65, 62, 72), (71, 70, 74, 73), (70, 59, 65, 74), (75, 76, 77, 78), (76, 79, 80, 77), (81, 82, 76, 75), (82, 83, 79, 76), (84, 85, 82, 81), (85, 86, 83, 82), (78, 77, 85, 84), (77, 80, 86, 85), (87, 88, 89, 90), (88, 75, 78, 89), (91, 92, 88, 87), (92, 81, 75, 88), (93, 94, 92, 91), (94, 84, 81, 92), (90, 89, 94, 93), (89, 78, 84, 94), (95, 96, 97, 98), (96, 99, 97), (100, 101, 96, 95), (101, 99, 96), (102, 103, 104, 105), (103, 99, 104), (98, 97, 103, 102), (97, 99, 103), (106, 107, 108, 109), (107, 99, 108), (105, 104, 107, 106), (104, 99, 107), (110, 111, 101, 100), (111, 99, 101), (109, 108, 111, 110), (108, 99, 111), (112, 113, 114, 115), (113, 95, 98, 114), (116, 117, 113, 112), (117, 100, 95, 113), (118, 119, 120, 121), (119, 102, 105, 120), (115, 114, 119, 118), (114, 98, 102, 119), (122, 123, 124, 125), (123, 106, 109, 124), (121, 120, 123, 122), (120, 105, 106, 123), (126, 127, 117, 116), (127, 110, 100, 117), (125, 124, 127, 126), (124, 109, 110, 127), (54, 128, 129, 53), (128, 130, 129), (44, 131, 128, 54), (131, 130, 128), (50, 132, 133, 49), (132, 130, 133), (53, 129, 132, 50), (129, 130, 132), (46, 134, 135, 43), (134, 130, 135), (49, 133, 134, 46), (133, 130, 134), (40, 136, 131, 44), (136, 130, 131), (43, 135, 136, 40), (135, 130, 136)])
me_teapot.update()
me_icosphere = bpy.data.meshes.new('Icosphere')
me_icosphere.from_pydata([(0.0, 0.0, -1.731), (1.252, -0.9099, -0.7741), (-0.4784, -1.472, -0.7741), (-1.548, 0.0, -0.774), (-0.4784, 1.472, -0.7741), (1.252, 0.9099, -0.7741), (0.4784, -1.472, 0.7741), (-1.252, -0.9099, 0.7741), (-1.252, 0.9099, 0.7741), (0.4784, 1.472, 0.7741), (1.548, 0.0, 0.774), (0.0, 0.0, 1.731), (-0.2812, -0.8654, -1.472), (0.7362, -0.5348, -1.472), (0.455, -1.4, -0.91), (1.472, 0.0, -0.9099), (0.7362, 0.5348, -1.472), (-0.9099, 0.0, -1.472), (-1.191, -0.8654, -0.9099), (-0.2812, 0.8654, -1.472), (-1.191, 0.8654, -0.9099), (0.455, 1.4, -0.91), (1.646, -0.5348, 0.0), (1.646, 0.5348, 0.0), (0.0, -1.731, 0.0), (1.017, -1.4, 0.0), (-1.646, -0.5348, 0.0), (-1.017, -1.4, 0.0), (-1.017, 1.4, 0.0), (-1.646, 0.5348, 0.0), (1.017, 1.4, 0.0), (0.0, 1.731, 0.0), (1.191, -0.8654, 0.9099), (-0.455, -1.4, 0.91), (-1.472, 0.0, 0.9099), (-0.455, 1.4, 0.91), (1.191, 0.8654, 0.9099), (0.2812, -0.8654, 1.472), (0.9099, 0.0, 1.472), (-0.7362, -0.5348, 1.472), (-0.7362, 0.5348, 1.472), (0.2812, 0.8654, 1.472)], [], [(0, 13, 12), (1, 13, 15), (0, 12, 17), (0, 17, 19), (0, 19, 16), (1, 15, 22), (2, 14, 24), (3, 18, 26), (4, 20, 28), (5, 21, 30), (1, 22, 25), (2, 24, 27), (3, 26, 29), (4, 28, 31), (5, 30, 23), (6, 32, 37), (7, 33, 39), (8, 34, 40), (9, 35, 41), (10, 36, 38), (38, 41, 11), (38, 36, 41), (36, 9, 41), (41, 40, 11), (41, 35, 40), (35, 8, 40), (40, 39, 11), (40, 34, 39), (34, 7, 39), (39, 37, 11), (39, 33, 37), (33, 6, 37), (37, 38, 11), (37, 32, 38), (32, 10, 38), (23, 36, 10), (23, 30, 36), (30, 9, 36), (31, 35, 9), (31, 28, 35), (28, 8, 35), (29, 34, 8), (29, 26, 34), (26, 7, 34), (27, 33, 7), (27, 24, 33), (24, 6, 33), (25, 32, 6), (25, 22, 32), (22, 10, 32), (30, 31, 9), (30, 21, 31), (21, 4, 31), (28, 29, 8), (28, 20, 29), (20, 3, 29), (26, 27, 7), (26, 18, 27), (18, 2, 27), (24, 25, 6), (24, 14, 25), (14, 1, 25), (22, 23, 10), (22, 15, 23), (15, 5, 23), (16, 21, 5), (16, 19, 21), (19, 4, 21), (19, 20, 4), (19, 17, 20), (17, 3, 20), (17, 18, 3), (17, 12, 18), (12, 2, 18), (15, 16, 5), (15, 13, 16), (13, 0, 16), (12, 14, 2), (12, 13, 14), (13, 1, 14)])
_uv = me_icosphere.uv_layers.new(name='UVMap')
_uv.uv.foreach_set('vector', [0.1818, 0.0, 0.2273, 0.07873, 0.1364, 0.07873, 0.2727, 0.1575, 0.3182, 0.07873, 0.3636, 0.1575, 0.9091, 0.0, 0.9545, 0.07873, 0.8636, 0.07873, 0.7273, 0.0, 0.7727, 0.07873, 0.6818, 0.07873, 0.5455, 0.0, 0.5909, 0.07873, 0.5, 0.07873, 0.2727, 0.1575, 0.3636, 0.1575, 0.3182, 0.2362, 0.09091, 0.1575, 0.1818, 0.1575, 0.1364, 0.2362, 0.8182, 0.1575, 0.9091, 0.1575, 0.8636, 0.2362, 0.6364, 0.1575, 0.7273, 0.1575, 0.6818, 0.2362, 0.4545, 0.1575, 0.5455, 0.1575, 0.5, 0.2362, 0.2727, 0.1575, 0.3182, 0.2362, 0.2273, 0.2362, 0.09091, 0.1575, 0.1364, 0.2362, 0.04546, 0.2362, 0.8182, 0.1575, 0.8636, 0.2362, 0.7727, 0.2362, 0.6364, 0.1575, 0.6818, 0.2362, 0.5909, 0.2362, 0.4545, 0.1575, 0.5, 0.2362, 0.4091, 0.2362, 0.1818, 0.3149, 0.2727, 0.3149, 0.2273, 0.3937, 0.0, 0.3149, 0.09091, 0.3149, 0.04546, 0.3937, 0.7273, 0.3149, 0.8182, 0.3149, 0.7727, 0.3937, 0.5455, 0.3149, 0.6364, 0.3149, 0.5909, 0.3937, 0.3636, 0.3149, 0.4545, 0.3149, 0.4091, 0.3937, 0.4091, 0.3937, 0.5, 0.3937, 0.4545, 0.4724, 0.4091, 0.3937, 0.4545, 0.3149, 0.5, 0.3937, 0.4545, 0.3149, 0.5455, 0.3149, 0.5, 0.3937, 0.5909, 0.3937, 0.6818, 0.3937, 0.6364, 0.4724, 0.5909, 0.3937, 0.6364, 0.3149, 0.6818, 0.3937, 0.6364, 0.3149, 0.7273, 0.3149, 0.6818, 0.3937, 0.7727, 0.3937, 0.8636, 0.3937, 0.8182, 0.4724, 0.7727, 0.3937, 0.8182, 0.3149, 0.8636, 0.3937, 0.8182, 0.3149, 0.9091, 0.3149, 0.8636, 0.3937, 0.04546, 0.3937, 0.1364, 0.3937, 0.09091, 0.4724, 0.04546, 0.3937, 0.09091, 0.3149, 0.1364, 0.3937, 0.09091, 0.3149, 0.1818, 0.3149, 0.1364, 0.3937, 0.2273, 0.3937, 0.3182, 0.3937, 0.2727, 0.4724, 0.2273, 0.3937, 0.2727, 0.3149, 0.3182, 0.3937, 0.2727, 0.3149, 0.3636, 0.3149, 0.3182, 0.3937, 0.4091, 0.2362, 0.4545, 0.3149, 0.3636, 0.3149, 0.4091, 0.2362, 0.5, 0.2362, 0.4545, 0.3149, 0.5, 0.2362, 0.5455, 0.3149, 0.4545, 0.3149, 0.5909, 0.2362, 0.6364, 0.3149, 0.5455, 0.3149, 0.5909, 0.2362, 0.6818, 0.2362, 0.6364, 0.3149, 0.6818, 0.2362, 0.7273, 0.3149, 0.6364, 0.3149, 0.7727, 0.2362, 0.8182, 0.3149, 0.7273, 0.3149, 0.7727, 0.2362, 0.8636, 0.2362, 0.8182, 0.3149, 0.8636, 0.2362, 0.9091, 0.3149, 0.8182, 0.3149, 0.04546, 0.2362, 0.09091, 0.3149, 0.0, 0.3149, 0.04546, 0.2362, 0.1364, 0.2362, 0.09091, 0.3149, 0.1364, 0.2362, 0.1818, 0.3149, 0.09091, 0.3149, 0.2273, 0.2362, 0.2727, 0.3149, 0.1818, 0.3149, 0.2273, 0.2362, 0.3182, 0.2362, 0.2727, 0.3149, 0.3182, 0.2362, 0.3636, 0.3149, 0.2727, 0.3149, 0.5, 0.2362, 0.5909, 0.2362, 0.5455, 0.3149, 0.5, 0.2362, 0.5455, 0.1575, 0.5909, 0.2362, 0.5455, 0.1575, 0.6364, 0.1575, 0.5909, 0.2362, 0.6818, 0.2362, 0.7727, 0.2362, 0.7273, 0.3149, 0.6818, 0.2362, 0.7273, 0.1575, 0.7727, 0.2362, 0.7273, 0.1575, 0.8182, 0.1575, 0.7727, 0.2362, 0.8636, 0.2362, 0.9545, 0.2362, 0.9091, 0.3149, 0.8636, 0.2362, 0.9091, 0.1575, 0.9545, 0.2362, 0.9091, 0.1575, 1.0, 0.1575, 0.9545, 0.2362, 0.1364, 0.2362, 0.2273, 0.2362, 0.1818, 0.3149, 0.1364, 0.2362, 0.1818, 0.1575, 0.2273, 0.2362, 0.1818, 0.1575, 0.2727, 0.1575, 0.2273, 0.2362, 0.3182, 0.2362, 0.4091, 0.2362, 0.3636, 0.3149, 0.3182, 0.2362, 0.3636, 0.1575, 0.4091, 0.2362, 0.3636, 0.1575, 0.4545, 0.1575, 0.4091, 0.2362, 0.5, 0.07873, 0.5455, 0.1575, 0.4545, 0.1575, 0.5, 0.07873, 0.5909, 0.07873, 0.5455, 0.1575, 0.5909, 0.07873, 0.6364, 0.1575, 0.5455, 0.1575, 0.6818, 0.07873, 0.7273, 0.1575, 0.6364, 0.1575, 0.6818, 0.07873, 0.7727, 0.07873, 0.7273, 0.1575, 0.7727, 0.07873, 0.8182, 0.1575, 0.7273, 0.1575, 0.8636, 0.07873, 0.9091, 0.1575, 0.8182, 0.1575, 0.8636, 0.07873, 0.9545, 0.07873, 0.9091, 0.1575, 0.9545, 0.07873, 1.0, 0.1575, 0.9091, 0.1575, 0.3636, 0.1575, 0.4091, 0.07873, 0.4545, 0.1575, 0.3636, 0.1575, 0.3182, 0.07873, 0.4091, 0.07873, 0.3182, 0.07873, 0.3636, 0.0, 0.4091, 0.07873, 0.1364, 0.07873, 0.1818, 0.1575, 0.09091, 0.1575, 0.1364, 0.07873, 0.2273, 0.07873, 0.1818, 0.1575, 0.2273, 0.07873, 0.2727, 0.1575, 0.1818, 0.1575])
me_icosphere.materials.append(mat_collider_material)
me_icosphere.update()

# ---- objects
ob_glowything = bpy.data.objects.new('GlowyThing', me_cylinder)
ob_camera = bpy.data.objects.new('Camera', cam_camera)
ob_container_001 = bpy.data.objects.new('Container.001', None)
ob_fallingcube = bpy.data.objects.new('FallingCube', me_cube_016)
ob_ground = bpy.data.objects.new('Ground', me_plane)
ob_light = bpy.data.objects.new('Light', light_light)
ob_pillar_002 = bpy.data.objects.new('Pillar.002', None)
ob_pillar_003 = bpy.data.objects.new('Pillar.003', None)
ob_cube_sensor_collider = bpy.data.objects.new('Cube_sensor_collider', me_cube_006)
ob_cube_004 = bpy.data.objects.new('Cube.004', me_cube_007)
ob_player = bpy.data.objects.new('Player', None)
ob_health_pickup = bpy.data.objects.new('Health_Pickup', None)
ob_magicteapot = bpy.data.objects.new('MagicTeapot', None)
ob_collision_test = bpy.data.objects.new('Collision_test', me_cube)
ob_cylinder = bpy.data.objects.new('Cylinder', me_cylinder_001)
ob_test_comps = bpy.data.objects.new('Test_comps', me_cone_001)
ob_container = bpy.data.objects.new('Container', me_cube_013)
ob_container_components = bpy.data.objects.new('container_components', None)
ob_container_collider = bpy.data.objects.new('container_collider', me_cube_001)
ob_container_sensor = bpy.data.objects.new('container_sensor', me_cube_003)
ob_pillar_geometry = bpy.data.objects.new('Pillar_geometry', me_cube_009)
ob_pillar_components = bpy.data.objects.new('Pillar_components', None)
ob_pillar_collider = bpy.data.objects.new('Pillar_collider', me_cube_005)
ob_player_geometry = bpy.data.objects.new('player_geometry', me_roundcube_001)
ob_player_components = bpy.data.objects.new('player_components', None)
ob_player_collider = bpy.data.objects.new('player_collider', me_roundcube_002)
ob_player_sensor = bpy.data.objects.new('player_sensor', me_roundcube_003)
ob_health_pickup_geometry = bpy.data.objects.new('Health_Pickup_geometry', me_roundcube)
ob_health_pickup_components = bpy.data.objects.new('Health_Pickup_components', None)
ob_geometry = bpy.data.objects.new('Geometry', me_teapot)
ob_teapot_components = bpy.data.objects.new('teapot_components', None)
ob_teapot_collider = bpy.data.objects.new('teapot_collider', me_icosphere)

# ---- transforms, parenting, visibility, modifiers, constraints
ob_glowything.location = (0.0, 0.0, 0.0)
ob_camera.location = (-37.8, -26.35, 57.51)
ob_camera.rotation_euler = (0.6632, 4.269e-07, -1.016)
ob_camera.scale = (1.0, 1.0, 1.0)
ob_camera.lock_rotations_4d = False
ob_camera.empty_display_type = 'ARROWS'
ob_camera.color = (0.0, 0.0, 0.0, 0.0)
ob_camera.display_type = 'WIRE'
ob_camera.lineart.crease_threshold = 0.0
ob_container_001.location = (-11.56, -7.655, 0.0)
ob_container_001.instance_type = 'COLLECTION'
ob_fallingcube.location = (-8.384, 10.01, 13.71)
ob_ground.location = (0.0, 0.0, 0.0)
ob_ground.scale = (0.9354, 0.9354, 0.4677)
ob_light.location = (4.076, 1.005, 18.69)
ob_light.rotation_euler = (0.1348, 0.3531, 2.088)
ob_light.lock_rotations_4d = False
ob_light.empty_display_type = 'ARROWS'
ob_light.color = (0.0, 0.0, 0.0, 0.0)
ob_light.lineart.crease_threshold = 0.0
ob_pillar_002.location = (12.92, 12.26, -2.384e-07)
ob_pillar_002.instance_type = 'COLLECTION'
ob_pillar_003.location = (12.39, -11.36, -2.384e-07)
ob_pillar_003.instance_type = 'COLLECTION'
ob_cube_sensor_collider.location = (20.5, 0.0, 1.57)
ob_cube_004.location = (1.839, 22.19, 3.166)
ob_cube_004.scale = (1.0, 1.0, 4.4)
ob_player.location = (0.0, 0.0, 1.025)
ob_player.instance_type = 'COLLECTION'
ob_health_pickup.location = (4.698, -8.962, 1.551)
ob_health_pickup.instance_type = 'COLLECTION'
ob_magicteapot.location = (3.635, 7.313, 3.872)
ob_magicteapot.instance_type = 'COLLECTION'
ob_collision_test.location = (0.0, 0.0, 0.0)
ob_cylinder.location = (-25.39, -15.67, 4.065)
ob_test_comps.location = (-5.457, 8.734, 2.57)
ob_test_comps.scale = (2.441, 2.441, 2.441)
ob_container.location = (0.0, 0.0, 0.0)
ob_container_components.location = (0.0, 0.0, 0.0)
ob_container_collider.location = (0.0, 0.0, -0.1022)
ob_container_collider.scale = (1.119, 1.119, 1.119)
ob_container_sensor.location = (0.0, 0.0, -0.1022)
ob_container_sensor.scale = (1.119, 1.119, 1.119)
ob_pillar_geometry.location = (0.0, 0.0, 0.0)
ob_pillar_components.location = (0.0, 0.0, 0.0)
ob_pillar_collider.location = (0.0, 0.0, 0.0)
ob_player_geometry.location = (0.0, 0.0, 0.0)
ob_player_geometry.scale = (0.6663, 0.6663, 0.6663)
ob_player_components.location = (0.0, 0.0, 0.0)
ob_player_collider.location = (0.0, 0.0, 0.0)
ob_player_sensor.location = (0.0, 0.0, 0.0)
ob_health_pickup_geometry.location = (0.0, 0.0, 0.0)
ob_health_pickup_components.location = (0.0, 0.0, 0.0)
ob_geometry.location = (0.0, 0.0, -0.5529)
ob_geometry.scale = (0.4507, 0.4507, 0.4507)
ob_teapot_components.location = (0.0, 0.0, 0.0)
ob_teapot_collider.location = (0.0, 0.0, 0.0)
ob_container_001.instance_collection = col_container
ob_pillar_002.instance_collection = col_pillar
ob_pillar_003.instance_collection = col_pillar
ob_player.instance_collection = col_player
ob_health_pickup.instance_collection = col_health_pickup
ob_magicteapot.instance_collection = col_magicteapot

# ---- collection membership
scene.collection.objects.link(ob_glowything)
scene.collection.objects.link(ob_camera)
scene.collection.objects.link(ob_container_001)
scene.collection.objects.link(ob_fallingcube)
scene.collection.objects.link(ob_ground)
scene.collection.objects.link(ob_light)
scene.collection.objects.link(ob_pillar_002)
scene.collection.objects.link(ob_pillar_003)
scene.collection.objects.link(ob_cube_sensor_collider)
scene.collection.objects.link(ob_cube_004)
scene.collection.objects.link(ob_player)
scene.collection.objects.link(ob_health_pickup)
scene.collection.objects.link(ob_magicteapot)
scene.collection.objects.link(ob_collision_test)
scene.collection.objects.link(ob_cylinder)
scene.collection.objects.link(ob_test_comps)
col_container.objects.link(ob_container)
col_container.objects.link(ob_container_components)
col_container.objects.link(ob_container_collider)
col_container.objects.link(ob_container_sensor)
col_pillar.objects.link(ob_pillar_geometry)
col_pillar.objects.link(ob_pillar_components)
col_pillar.objects.link(ob_pillar_collider)
col_player.objects.link(ob_player_geometry)
col_player.objects.link(ob_player_components)
col_player.objects.link(ob_player_collider)
col_player.objects.link(ob_player_sensor)
col_health_pickup.objects.link(ob_health_pickup_geometry)
col_health_pickup.objects.link(ob_health_pickup_components)
col_magicteapot.objects.link(ob_geometry)
col_magicteapot.objects.link(ob_teapot_components)
col_magicteapot.objects.link(ob_teapot_collider)

# ---- scene / render settings (as saved in the file)
scene.camera = ob_camera
scene.frame_start = 1; scene.frame_end = 60; scene.frame_set(60)
scene.render.engine = 'BLENDER_EEVEE_NEXT'
scene.render.use_motion_blur = True
scene.cycles.sampling_pattern = 'TABULATED_SOBOL'
scene.eevee.use_gtao = True
scene.view_settings.view_transform = 'Filmic'
bpy.context.view_layer.update()
